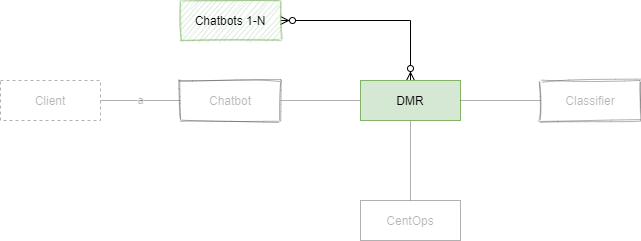

The diagram above was exported from draw.io. Its source (the exported page's mxGraphModel, read from the mxfile embedded in the PNG):
<mxGraphModel dx="769" dy="-1716" grid="1" gridSize="10" guides="1" tooltips="1" connect="1" arrows="1" fold="1" page="1" pageScale="1" pageWidth="850" pageHeight="1100" math="0" shadow="0">
  <root>
    <mxCell id="0" />
    <mxCell id="1" parent="0" />
    <mxCell id="_9HU38wSkffRpNCUTknA-1" value="a" style="edgeStyle=orthogonalEdgeStyle;rounded=0;orthogonalLoop=1;jettySize=auto;html=1;startArrow=none;startFill=0;endArrow=none;endFill=0;strokeColor=#000000;opacity=30;textOpacity=30;" parent="1" source="_9HU38wSkffRpNCUTknA-2" target="_9HU38wSkffRpNCUTknA-4" edge="1">
      <mxGeometry relative="1" as="geometry" />
    </mxCell>
    <mxCell id="_9HU38wSkffRpNCUTknA-2" value="Client" style="whiteSpace=wrap;html=1;align=center;opacity=30;textOpacity=30;dashed=1;" parent="1" vertex="1">
      <mxGeometry x="40" y="3000" width="100" height="40" as="geometry" />
    </mxCell>
    <mxCell id="_9HU38wSkffRpNCUTknA-3" value="" style="edgeStyle=orthogonalEdgeStyle;rounded=0;orthogonalLoop=1;jettySize=auto;html=1;startArrow=none;startFill=0;endArrow=none;endFill=0;strokeColor=#000000;opacity=30;textOpacity=30;" parent="1" source="_9HU38wSkffRpNCUTknA-4" target="_9HU38wSkffRpNCUTknA-7" edge="1">
      <mxGeometry relative="1" as="geometry" />
    </mxCell>
    <mxCell id="_9HU38wSkffRpNCUTknA-4" value="Chatbot" style="whiteSpace=wrap;html=1;align=center;opacity=30;textOpacity=30;sketch=1;" parent="1" vertex="1">
      <mxGeometry x="220" y="3000" width="100" height="40" as="geometry" />
    </mxCell>
    <mxCell id="_9HU38wSkffRpNCUTknA-5" value="" style="edgeStyle=orthogonalEdgeStyle;rounded=0;orthogonalLoop=1;jettySize=auto;html=1;startArrow=ERzeroToMany;startFill=1;endArrow=ERzeroToMany;endFill=1;strokeColor=#000000;entryX=1;entryY=0.5;entryDx=0;entryDy=0;exitX=0.5;exitY=0;exitDx=0;exitDy=0;" parent="1" source="_9HU38wSkffRpNCUTknA-7" target="_9HU38wSkffRpNCUTknA-11" edge="1">
      <mxGeometry relative="1" as="geometry">
        <mxPoint x="450" y="2920" as="targetPoint" />
        <Array as="points">
          <mxPoint x="450" y="2940" />
        </Array>
      </mxGeometry>
    </mxCell>
    <mxCell id="_9HU38wSkffRpNCUTknA-6" value="" style="edgeStyle=orthogonalEdgeStyle;rounded=0;orthogonalLoop=1;jettySize=auto;html=1;startArrow=none;startFill=0;endArrow=none;endFill=0;strokeColor=#000000;opacity=30;textOpacity=30;" parent="1" source="_9HU38wSkffRpNCUTknA-7" target="_9HU38wSkffRpNCUTknA-8" edge="1">
      <mxGeometry relative="1" as="geometry" />
    </mxCell>
    <mxCell id="_9HU38wSkffRpNCUTknA-7" value="DMR" style="whiteSpace=wrap;html=1;align=center;fillColor=#d5e8d4;strokeColor=#82b366;" parent="1" vertex="1">
      <mxGeometry x="400" y="3000" width="100" height="40" as="geometry" />
    </mxCell>
    <mxCell id="_9HU38wSkffRpNCUTknA-8" value="CentOps" style="whiteSpace=wrap;html=1;align=center;opacity=30;textOpacity=30;" parent="1" vertex="1">
      <mxGeometry x="400" y="3120" width="100" height="40" as="geometry" />
    </mxCell>
    <mxCell id="_9HU38wSkffRpNCUTknA-11" value="Chatbots 1-N" style="whiteSpace=wrap;html=1;align=center;fillColor=#d5e8d4;strokeColor=#82b366;fontStyle=0;opacity=50;sketch=1;" parent="1" vertex="1">
      <mxGeometry x="220" y="2920" width="100" height="40" as="geometry" />
    </mxCell>
    <mxCell id="_9HU38wSkffRpNCUTknA-12" value="Classifier" style="whiteSpace=wrap;html=1;align=center;textOpacity=30;opacity=30;sketch=1;" parent="1" vertex="1">
      <mxGeometry x="580" y="3000" width="100" height="40" as="geometry" />
    </mxCell>
    <mxCell id="_9HU38wSkffRpNCUTknA-13" value="" style="edgeStyle=orthogonalEdgeStyle;rounded=0;orthogonalLoop=1;jettySize=auto;html=1;startArrow=none;startFill=0;endArrow=none;endFill=0;strokeColor=#000000;opacity=30;textOpacity=30;entryX=0;entryY=0.5;entryDx=0;entryDy=0;exitX=1;exitY=0.5;exitDx=0;exitDy=0;" parent="1" source="_9HU38wSkffRpNCUTknA-7" target="_9HU38wSkffRpNCUTknA-12" edge="1">
      <mxGeometry relative="1" as="geometry">
        <mxPoint x="330" y="3030" as="sourcePoint" />
        <mxPoint x="410" y="3030" as="targetPoint" />
      </mxGeometry>
    </mxCell>
  </root>
</mxGraphModel>